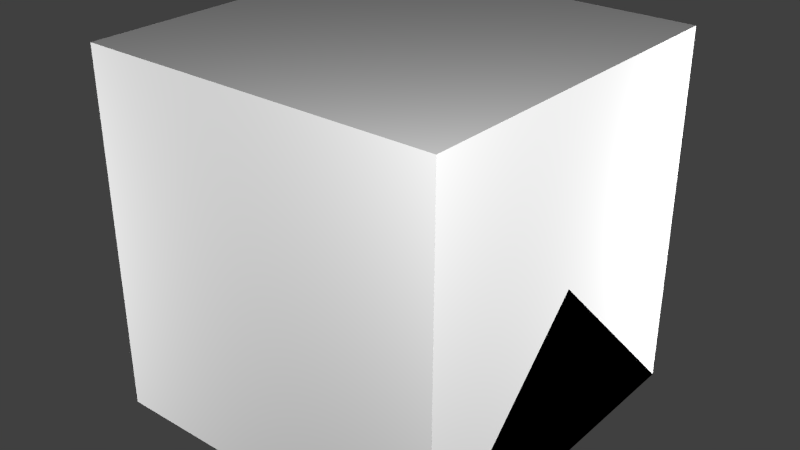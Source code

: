 # Source: DistributionBoard.blend  (saved by Blender 2.72.0; exported with 4.5.12 LTS)
import bpy
from mathutils import Matrix  # noqa: F401  (used for matrix-valued properties, if any)

bpy.ops.wm.read_factory_settings(use_empty=True)
scene = bpy.context.scene
scene.name = 'Scene'

# ---- collections
col_collection_1 = bpy.data.collections.new('Collection 1'); scene.collection.children.link(col_collection_1)

# ---- materials (node trees are filled in below, after node groups)
mat_material = bpy.data.materials.new('Material')
mat_material.alpha_threshold = 0.0
mat_material.use_transparent_shadow = False
mat_material.roughness = 0.5
mat_material.line_color = (0.0, 0.0, 0.0, 1.0)

# ---- material node trees

# ---- world
world_world = bpy.data.worlds.new('World'); scene.world = world_world
world_world.color = (0.05088, 0.05088, 0.05088)
world_world.use_sun_shadow = False
world_world.sun_shadow_jitter_overblur = 0.0
world_world.cycles.sampling_method = 'MANUAL'
world_world.cycles.sample_map_resolution = 256

# ---- lights
light_point3 = bpy.data.lights.new('Point3', 'POINT')
light_point3.transmission_factor = 0.0
light_point3.energy = 100.0
light_point3.shadow_buffer_clip_start = 0.5
light_point3.shadow_soft_size = 0.1
light_point3.shadow_maximum_resolution = 0.006
light_point3.use_absolute_resolution = True
light_point3.cycles.use_multiple_importance_sampling = False
light_point2 = bpy.data.lights.new('Point2', 'POINT')
light_point2.transmission_factor = 0.0
light_point2.energy = 100.0
light_point2.shadow_buffer_clip_start = 0.5
light_point2.shadow_soft_size = 0.1
light_point2.shadow_maximum_resolution = 0.006
light_point2.use_absolute_resolution = True
light_point2.cycles.use_multiple_importance_sampling = False
light_point1 = bpy.data.lights.new('Point1', 'POINT')
light_point1.transmission_factor = 0.0
light_point1.energy = 100.0
light_point1.shadow_buffer_clip_start = 0.5
light_point1.shadow_soft_size = 0.1
light_point1.shadow_maximum_resolution = 0.006
light_point1.use_absolute_resolution = True
light_point1.cycles.use_multiple_importance_sampling = False
light_point0 = bpy.data.lights.new('Point0', 'POINT')
light_point0.transmission_factor = 0.0
light_point0.energy = 100.0
light_point0.shadow_buffer_clip_start = 0.5
light_point0.shadow_soft_size = 0.1
light_point0.shadow_maximum_resolution = 0.006
light_point0.use_absolute_resolution = True
light_point0.cycles.use_multiple_importance_sampling = False

# ---- meshes
me_elemprimitive = bpy.data.meshes.new('elemPrimitive')
me_elemprimitive.from_pydata([(0.0, 0.0, 0.0), (0.0625, 0.0, 0.0), (0.0, 0.1875, 0.0), (0.0625, 0.1875, 0.0), (0.0, 0.03125, 0.125), (0.0625, 0.03125, 0.125), (0.0, 0.1562, 0.125), (0.0625, 0.1562, 0.125)], [], [(0, 2, 3, 1), (4, 5, 7, 6), (3, 2, 6, 7), (1, 3, 7, 5), (0, 1, 5, 4), (2, 0, 4, 6)])
me_elemprimitive.use_remesh_preserve_volume = False
me_elemprimitive.use_remesh_preserve_attributes = False
me_elemprimitive.use_mirror_vertex_groups = False
me_elemprimitive.update()
me_cylhint = bpy.data.meshes.new('CylHint')
me_cylhint.from_pydata([(0.0, 1.0, 0.0), (-0.09802, 0.9952, 0.0), (-0.1951, 0.9808, 0.0), (-0.2903, 0.9569, 0.0), (-0.3827, 0.9239, 0.0), (-0.4714, 0.8819, 0.0), (-0.5556, 0.8315, 0.0), (-0.6344, 0.773, 0.0), (-0.7071, 0.7071, 0.0), (-0.773, 0.6344, 0.0), (-0.8315, 0.5556, 0.0), (-0.8819, 0.4714, 0.0), (-0.9239, 0.3827, 0.0), (-0.9569, 0.2903, 0.0), (-0.9808, 0.1951, 0.0), (-0.9952, 0.09802, 0.0), (-1.0, -1.629e-07, 0.0), (-0.9952, -0.09802, 0.0), (-0.9808, -0.1951, 0.0), (-0.9569, -0.2903, 0.0), (-0.9239, -0.3827, 0.0), (-0.8819, -0.4714, 0.0), (-0.8315, -0.5556, 0.0), (-0.773, -0.6344, 0.0), (-0.7071, -0.7071, 0.0), (-0.6344, -0.773, 0.0), (-0.5556, -0.8315, 0.0), (-0.4714, -0.8819, 0.0), (-0.3827, -0.9239, 0.0), (-0.2903, -0.9569, 0.0), (-0.1951, -0.9808, 0.0), (-0.09802, -0.9952, 0.0), (8.027e-07, -1.0, 0.0), (0.09802, -0.9952, 0.0), (0.1951, -0.9808, 0.0), (0.2903, -0.9569, 0.0), (0.3827, -0.9239, 0.0), (0.4714, -0.8819, 0.0), (0.5556, -0.8315, 0.0), (0.6344, -0.773, 0.0), (0.7071, -0.7071, 0.0), (0.773, -0.6344, 0.0), (0.8315, -0.5556, 0.0), (0.8819, -0.4714, 0.0), (0.9239, -0.3827, 0.0), (0.9569, -0.2903, 0.0), (0.9808, -0.1951, 0.0), (0.9952, -0.09802, 0.0), (1.0, -4.649e-07, 0.0), (0.9952, 0.09802, 0.0), (0.9808, 0.1951, 0.0), (0.9569, 0.2903, 0.0), (0.9239, 0.3827, 0.0), (0.8819, 0.4714, 0.0), (0.8315, 0.5556, 0.0), (0.773, 0.6344, 0.0), (0.7071, 0.7071, 0.0), (0.6344, 0.773, 0.0), (0.5556, 0.8315, 0.0), (0.4714, 0.8819, 0.0), (0.3827, 0.9239, 0.0), (0.2903, 0.9569, 0.0), (0.1951, 0.9808, 0.0), (0.09802, 0.9952, 0.0)], [(1, 0), (2, 1), (3, 2), (4, 3), (5, 4), (6, 5), (7, 6), (8, 7), (9, 8), (10, 9), (11, 10), (12, 11), (13, 12), (14, 13), (15, 14), (16, 15), (17, 16), (18, 17), (19, 18), (20, 19), (21, 20), (22, 21), (23, 22), (24, 23), (25, 24), (26, 25), (27, 26), (28, 27), (29, 28), (30, 29), (31, 30), (32, 31), (33, 32), (34, 33), (35, 34), (36, 35), (37, 36), (38, 37), (39, 38), (40, 39), (41, 40), (42, 41), (43, 42), (44, 43), (45, 44), (46, 45), (47, 46), (48, 47), (49, 48), (50, 49), (51, 50), (52, 51), (53, 52), (54, 53), (55, 54), (56, 55), (57, 56), (58, 57), (59, 58), (60, 59), (61, 60), (62, 61), (63, 62), (0, 63)], [])
me_cylhint.use_remesh_preserve_volume = False
me_cylhint.use_remesh_preserve_attributes = False
me_cylhint.use_mirror_vertex_groups = False
me_cylhint.update()
me_window = bpy.data.meshes.new('window')
me_window.from_pydata([(0.125, 0.3125, 0.03125), (0.5, -0.3125, 0.03125), (0.125, -0.3125, 0.03125), (0.5, 0.3125, 0.03125), (0.0, -0.3125, 0.0), (0.0, 0.3125, 0.0), (0.375, 0.3125, 0.05), (0.375, -0.3125, 0.05), (0.625, 0.3125, 0.0), (0.25, -0.3125, 0.05), (0.25, 0.3125, 0.05), (0.625, -0.3125, 0.0)], [], [(6, 7, 1, 3), (10, 9, 7, 6), (5, 4, 2, 0), (0, 2, 9, 10), (3, 1, 11, 8), (7, 9, 2, 4, 11, 1), (8, 5, 0, 10, 6, 3)])
_uv = me_window.uv_layers.new(name='UVMap')
_uv.uv.foreach_set('vector', [0.5039, 0.6328, 0.5039, 0.3203, 0.5352, 0.3203, 0.5352, 0.6328, 0.4727, 0.6328, 0.4727, 0.3203, 0.5039, 0.3203, 0.5039, 0.6328, 0.4102, 0.6328, 0.4102, 0.3203, 0.4414, 0.3203, 0.4414, 0.6328, 0.4414, 0.6328, 0.4414, 0.3203, 0.4727, 0.3203, 0.4727, 0.6328, 0.5352, 0.6328, 0.5352, 0.3203, 0.5664, 0.3203, 0.5664, 0.6328, 0.5039, 0.2891, 0.4727, 0.2891, 0.4414, 0.2891, 0.4102, 0.3203, 0.5664, 0.3203, 0.5352, 0.2891, 0.5664, 0.6328, 0.4102, 0.6328, 0.4414, 0.6641, 0.4727, 0.6641, 0.5039, 0.6641, 0.5352, 0.6641])
me_window.use_remesh_preserve_volume = False
me_window.use_remesh_preserve_attributes = False
me_window.use_mirror_vertex_groups = False
me_window.update()
me_base = bpy.data.meshes.new('base')
me_base.from_pydata([(-0.3125, -0.375, 0.0), (0.3125, -0.375, 0.0), (-0.3125, 0.375, 0.0), (0.3125, 0.375, 0.0), (-0.3125, -0.375, 0.1875), (0.3125, -0.375, 0.1875), (-0.3125, 0.375, 0.1875), (0.3125, 0.375, 0.1875), (-0.25, 0.25, 0.1875), (0.25, 0.25, 0.1875), (0.25, -0.25, 0.1875), (-0.25, -0.25, 0.1875), (-0.3125, -0.25, 0.1875), (0.3125, -0.25, 0.1875), (0.3125, 0.25, 0.1875), (-0.3125, 0.25, 0.1875), (-0.25, 0.25, 0.125), (0.25, 0.25, 0.125), (0.25, -0.25, 0.125), (-0.25, -0.25, 0.125), (-0.3125, 0.3125, 0.1875), (-0.1875, 0.3125, 0.2188), (-0.0625, 0.3125, 0.2375), (0.0625, 0.3125, 0.2375), (0.1875, 0.3125, 0.2188), (0.3125, 0.3125, 0.1875), (-0.1875, 0.375, 0.2188), (-0.0625, 0.375, 0.2375), (0.0625, 0.375, 0.2375), (0.1875, 0.375, 0.2188), (-0.3125, -0.3125, 0.1875), (0.3125, -0.3125, 0.1875), (0.1875, -0.3125, 0.2188), (0.0625, -0.3125, 0.2375), (-0.0625, -0.3125, 0.2375), (-0.1875, -0.3125, 0.2188), (0.1875, -0.375, 0.2188), (0.0625, -0.375, 0.2375), (-0.0625, -0.375, 0.2375), (-0.1875, -0.375, 0.2188), (-0.1875, 0.125, 0.03125), (0.1875, 0.125, 0.03125), (0.1875, 0.0625, 0.03125), (-0.1875, 0.0625, 0.03125), (-0.1875, 0.125, 0.0625), (0.1875, 0.125, 0.0625), (0.1875, 0.0625, 0.0625), (-0.1875, 0.0625, 0.0625), (-0.1875, 0.1562, 0.0), (0.1875, 0.1562, 0.0), (-0.1875, 0.1562, 0.0625), (0.1875, 0.1562, 0.0625), (-0.1875, 0.03125, 0.0), (0.1875, 0.03125, 0.0), (-0.1875, 0.03125, 0.0625), (0.1875, 0.03125, 0.0625), (-0.1875, -0.0625, 0.03125), (0.1875, -0.0625, 0.03125), (0.1875, -0.125, 0.03125), (-0.1875, -0.125, 0.03125), (-0.1875, -0.0625, 0.0625), (0.1875, -0.0625, 0.0625), (0.1875, -0.125, 0.0625), (-0.1875, -0.125, 0.0625), (-0.1875, -0.03125, 0.0), (0.1875, -0.03125, 0.0), (-0.1875, -0.03125, 0.0625), (0.1875, -0.03125, 0.0625), (-0.1875, -0.1562, 0.0), (0.1875, -0.1562, 0.0), (-0.1875, -0.1562, 0.0625), (0.1875, -0.1562, 0.0625), (-0.3086, -0.3164, 0.1293), (0.3086, -0.3164, 0.1293), (0.3086, -0.3164, 0.004297), (-0.3086, -0.3164, 0.004297), (0.3086, 0.3086, 0.1293), (-0.3086, 0.3086, 0.1293), (-0.3086, 0.3086, 0.004297), (0.3086, 0.3086, 0.004297)], [(14, 7), (6, 15), (13, 5), (4, 12)], [(0, 2, 3, 1), (28, 27, 22, 23), (3, 2, 6, 7), (1, 3, 7, 5), (0, 1, 5, 4), (2, 0, 4, 6), (29, 28, 23, 24), (12, 11, 8, 15), (13, 14, 9, 10), (10, 9, 17, 18), (8, 11, 19, 16), (9, 8, 16, 17), (18, 19, 11, 10), (27, 26, 21, 22), (21, 26, 6, 20), (25, 7, 29, 24), (7, 6, 26, 27, 28, 29), (20, 15, 14, 25), (24, 23, 22, 21, 20, 25), (38, 37, 33, 34), (37, 36, 32, 33), (34, 35, 39, 38), (35, 30, 4, 39), (36, 5, 31, 32), (4, 5, 36, 37, 38, 39), (33, 32, 31, 30, 35, 34), (13, 12, 30, 31), (42, 41, 40, 43), (40, 41, 45, 44), (42, 43, 47, 46), (47, 54, 55, 46), (54, 52, 53, 55), (45, 51, 50, 44), (50, 51, 49, 48), (58, 57, 56, 59), (56, 57, 61, 60), (58, 59, 63, 62), (63, 70, 71, 62), (70, 68, 69, 71), (61, 67, 66, 60), (66, 67, 65, 64), (73, 74, 75, 72), (77, 78, 79, 76), (77, 72, 75, 78), (74, 73, 76, 79), (75, 74, 79, 78)])
me_base.use_remesh_preserve_volume = False
me_base.use_remesh_preserve_attributes = False
me_base.use_mirror_vertex_groups = False
me_base.update()
me_cube_002 = bpy.data.meshes.new('Cube.002')
me_cube_002.from_pydata([(0.5, 0.5, 0.0), (0.5, -0.5, 0.0), (-0.5, -0.5, 0.0), (-0.5, 0.5, 0.0), (0.5, -3.129e-07, 0.5), (-0.5, 7.451e-08, 0.5)], [], [(0, 1, 2, 3), (1, 4, 5, 2), (0, 4, 1), (2, 5, 3), (4, 0, 3, 5)])
me_cube_002.materials.append(mat_material)
me_cube_002.use_remesh_preserve_volume = False
me_cube_002.use_remesh_preserve_attributes = False
me_cube_002.use_mirror_vertex_groups = False
me_cube_002.update()
me_cube_001 = bpy.data.meshes.new('Cube.001')
me_cube_001.from_pydata([(0.5, 0.5, 0.0), (0.5, -0.5, 0.0), (-0.5, -0.5, 0.0), (-0.5, 0.5, 0.0), (-8.196e-08, -1.192e-07, 0.5)], [], [(0, 1, 2, 3), (0, 4, 1), (1, 4, 2), (2, 4, 3), (4, 0, 3)])
me_cube_001.materials.append(mat_material)
me_cube_001.use_remesh_preserve_volume = False
me_cube_001.use_remesh_preserve_attributes = False
me_cube_001.use_mirror_vertex_groups = False
me_cube_001.update()
me_cube = bpy.data.meshes.new('Cube')
me_cube.from_pydata([(0.5, 0.5, 0.0), (0.5, -0.5, 0.0), (-0.5, -0.5, 0.0), (-0.5, 0.5, 0.0), (0.5, 0.5, 1.0), (0.5, -0.5, 1.0), (-0.5, -0.5, 1.0), (-0.5, 0.5, 1.0)], [], [(0, 1, 2, 3), (4, 7, 6, 5), (0, 4, 5, 1), (1, 5, 6, 2), (2, 6, 7, 3), (4, 0, 3, 7)])
me_cube.materials.append(mat_material)
me_cube.use_remesh_preserve_volume = False
me_cube.use_remesh_preserve_attributes = False
me_cube.use_mirror_vertex_groups = False
me_cube.update()

# ---- objects
ob_elemprimitive = bpy.data.objects.new('elemPrimitive', me_elemprimitive)
ob_cylhint = bpy.data.objects.new('CylHint', me_cylhint)
ob_window = bpy.data.objects.new('window', me_window)
ob_base = bpy.data.objects.new('base', me_base)
ob_point3 = bpy.data.objects.new('Point3', light_point3)
ob_point2 = bpy.data.objects.new('Point2', light_point2)
ob_point1 = bpy.data.objects.new('Point1', light_point1)
ob_point0 = bpy.data.objects.new('Point0', light_point0)
ob_minecraft_2_edge_connectivity = bpy.data.objects.new('Minecraft 2 Edge Connectivity', me_cube_002)
ob_minecraft_4_edge_connectivity = bpy.data.objects.new('Minecraft 4 Edge Connectivity', me_cube_001)
ob_minecraft_block = bpy.data.objects.new('Minecraft Block', me_cube)

# ---- transforms, parenting, visibility, modifiers, constraints
ob_elemprimitive.location = (0.0, 0.0, 0.0)
ob_elemprimitive.lineart.crease_threshold = 0.0
ob_cylhint.location = (0.0, 0.0, -0.7625)
ob_cylhint.rotation_euler = (1.571, 2.22e-16, 2.22e-16)
ob_cylhint.color = (1.0, 0.0, 0.0, 1.0)
ob_cylhint.hide_viewport = True
ob_cylhint.hide_select = True
ob_cylhint.hide_render = True
ob_cylhint.display_type = 'WIRE'
ob_cylhint.lineart.crease_threshold = 0.0
ob_window.location = (-0.3125, 0.0, 0.1875)
ob_window.rotation_euler = (-9.081e-07, -1.745, 7.62e-07)
ob_window.lineart.crease_threshold = 0.0
ob_base.location = (0.0, 0.0, 0.0)
ob_base.lineart.crease_threshold = 0.0
ob_point3.location = (-1.642, -1.35, 0.5249)
ob_point3.hide_select = True
ob_point3.lineart.crease_threshold = 0.0
ob_point2.location = (1.358, 1.15, 0.5249)
ob_point2.hide_select = True
ob_point2.lineart.crease_threshold = 0.0
ob_point1.location = (-1.642, 1.15, -0.7251)
ob_point1.hide_select = True
ob_point1.lineart.crease_threshold = 0.0
ob_point0.location = (1.354, -1.362, 1.556)
ob_point0.hide_select = True
ob_point0.lineart.crease_threshold = 0.0
ob_minecraft_2_edge_connectivity.location = (0.0, 0.0, 0.0)
ob_minecraft_2_edge_connectivity.lock_location = (True, True, True)
ob_minecraft_2_edge_connectivity.lock_rotation = (True, True, True)
ob_minecraft_2_edge_connectivity.lock_rotations_4d = False
ob_minecraft_2_edge_connectivity.lock_scale = (True, True, True)
ob_minecraft_2_edge_connectivity.empty_display_type = 'ARROWS'
ob_minecraft_2_edge_connectivity.hide_select = True
ob_minecraft_2_edge_connectivity.display_type = 'WIRE'
ob_minecraft_2_edge_connectivity.lineart.crease_threshold = 0.0
ob_minecraft_4_edge_connectivity.location = (0.0, 0.0, 0.0)
ob_minecraft_4_edge_connectivity.lock_location = (True, True, True)
ob_minecraft_4_edge_connectivity.lock_rotation = (True, True, True)
ob_minecraft_4_edge_connectivity.lock_rotations_4d = False
ob_minecraft_4_edge_connectivity.lock_scale = (True, True, True)
ob_minecraft_4_edge_connectivity.empty_display_type = 'ARROWS'
ob_minecraft_4_edge_connectivity.hide_select = True
ob_minecraft_4_edge_connectivity.display_type = 'WIRE'
ob_minecraft_4_edge_connectivity.lineart.crease_threshold = 0.0
ob_minecraft_block.location = (0.0, 0.0, 0.0)
ob_minecraft_block.lock_location = (True, True, True)
ob_minecraft_block.lock_rotation = (True, True, True)
ob_minecraft_block.lock_rotations_4d = False
ob_minecraft_block.lock_scale = (True, True, True)
ob_minecraft_block.empty_display_type = 'ARROWS'
ob_minecraft_block.hide_select = True
ob_minecraft_block.display_type = 'WIRE'
ob_minecraft_block.lineart.crease_threshold = 0.0

# ---- collection membership
col_collection_1.objects.link(ob_elemprimitive)
col_collection_1.objects.link(ob_cylhint)
col_collection_1.objects.link(ob_window)
col_collection_1.objects.link(ob_base)
col_collection_1.objects.link(ob_point3)
col_collection_1.objects.link(ob_point2)
col_collection_1.objects.link(ob_point1)
col_collection_1.objects.link(ob_point0)
col_collection_1.objects.link(ob_minecraft_2_edge_connectivity)
col_collection_1.objects.link(ob_minecraft_4_edge_connectivity)
col_collection_1.objects.link(ob_minecraft_block)

# ---- scene / render settings (as saved in the file)
scene.frame_start = 1; scene.frame_end = 250; scene.frame_set(1)
scene.render.engine = 'BLENDER_EEVEE_NEXT'
scene.render.image_settings.color_mode = 'RGB'
scene.render.image_settings.compression = 90
scene.render.resolution_percentage = 50
scene.render.dither_intensity = 0.0
scene.render.bake_margin = 2
scene.cycles.use_denoising = False
scene.cycles.samples = 10
scene.cycles.sampling_pattern = 'TABULATED_SOBOL'
scene.cycles.light_sampling_threshold = 0.0
scene.cycles.use_adaptive_sampling = False
scene.cycles.use_light_tree = False
scene.cycles.blur_glossy = 0.0
scene.cycles.volume_bounces = 1
scene.cycles.pixel_filter_type = 'GAUSSIAN'
scene.cycles.sample_clamp_indirect = 0.0
scene.view_settings.view_transform = 'Standard'
bpy.context.view_layer.update()

# ---- added for rendering (the .blend has no active camera): camera
cam_auto = bpy.data.cameras.new('AutoCamera')
cam_auto.lens = 50.0
cam_auto.sensor_width = 36.0
cam_auto.clip_end = 1000.0
ob_auto_camera = bpy.data.objects.new('AutoCamera', cam_auto)
scene.collection.objects.link(ob_auto_camera)
ob_auto_camera.location = (1.60254, -1.92304, 1.78203)
ob_auto_camera.rotation_euler = (1.09748, -7.21219e-08, 0.694738)
scene.camera = ob_auto_camera
bpy.context.view_layer.update()
